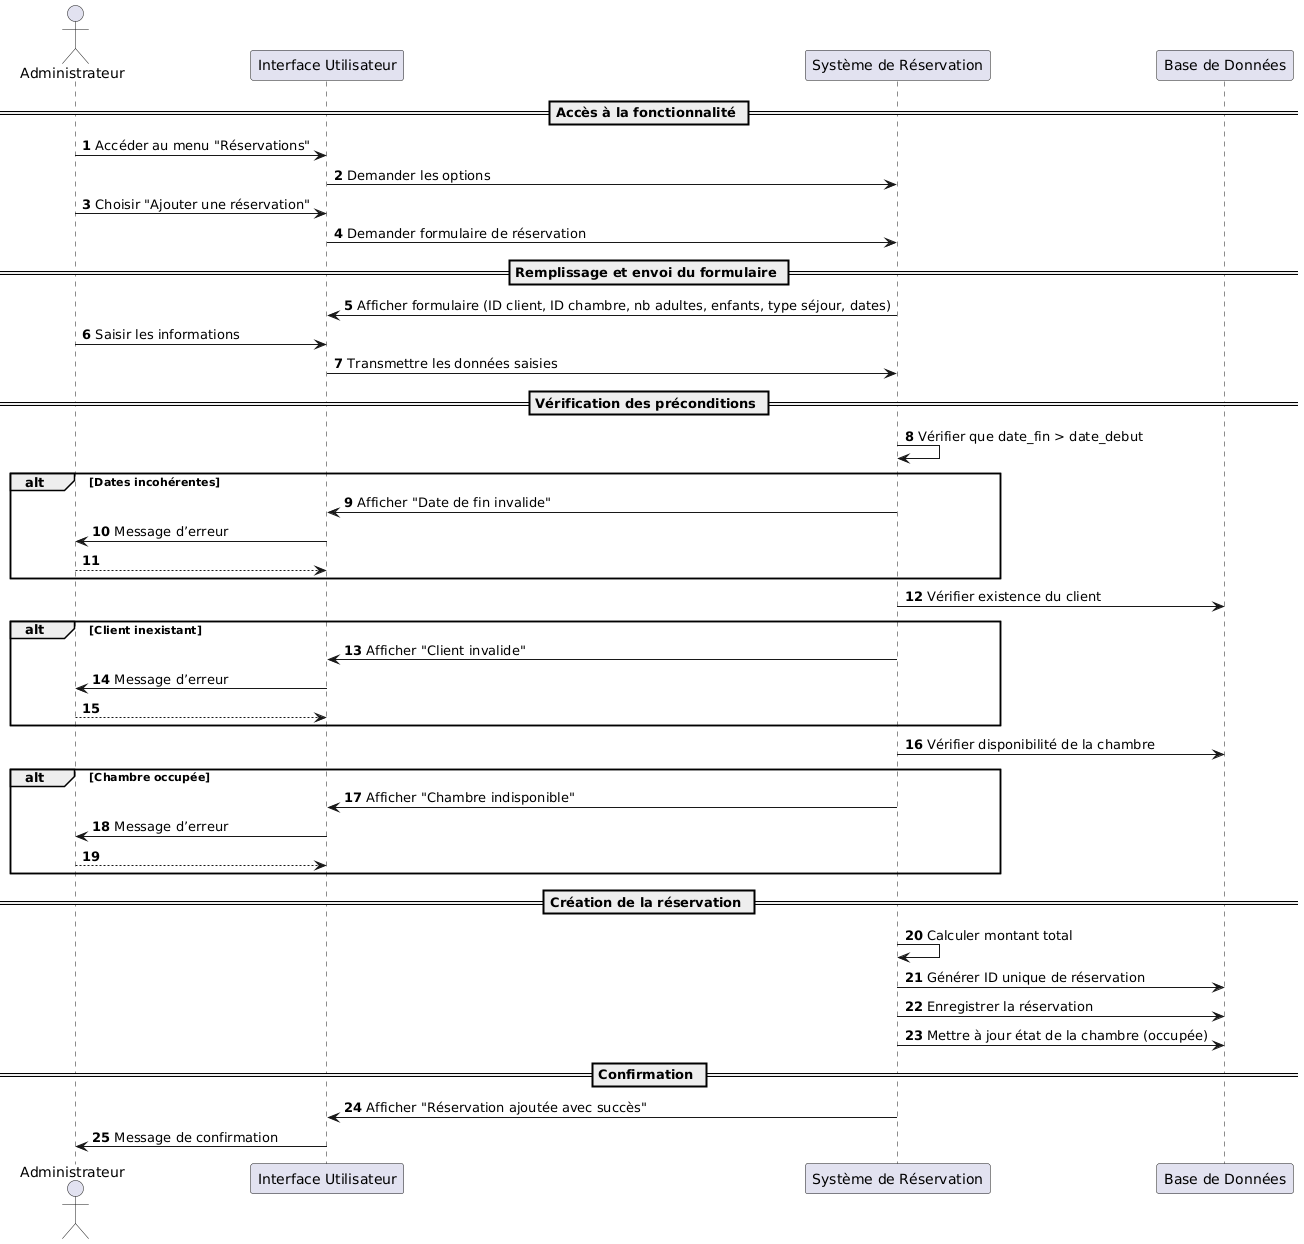

The diagram above was rendered by PlantUML. Its source (embedded in the PNG):
@startuml
autonumber

actor Administrateur
participant "Interface Utilisateur" as UI
participant "Système de Réservation" as System
participant "Base de Données" as DB

== Accès à la fonctionnalité ==
Administrateur -> UI: Accéder au menu "Réservations"
UI -> System: Demander les options
Administrateur -> UI: Choisir "Ajouter une réservation"
UI -> System: Demander formulaire de réservation

== Remplissage et envoi du formulaire ==
System -> UI: Afficher formulaire (ID client, ID chambre, nb adultes, enfants, type séjour, dates)
Administrateur -> UI: Saisir les informations
UI -> System: Transmettre les données saisies

== Vérification des préconditions ==
System -> System: Vérifier que date_fin > date_debut
alt Dates incohérentes
    System -> UI: Afficher "Date de fin invalide"
    UI -> Administrateur: Message d’erreur
    return
end

System -> DB: Vérifier existence du client
alt Client inexistant
    System -> UI: Afficher "Client invalide"
    UI -> Administrateur: Message d’erreur
    return
end

System -> DB: Vérifier disponibilité de la chambre
alt Chambre occupée
    System -> UI: Afficher "Chambre indisponible"
    UI -> Administrateur: Message d’erreur
    return
end

== Création de la réservation ==
System -> System: Calculer montant total
System -> DB: Générer ID unique de réservation
System -> DB: Enregistrer la réservation
System -> DB: Mettre à jour état de la chambre (occupée)

== Confirmation ==
System -> UI: Afficher "Réservation ajoutée avec succès"
UI -> Administrateur: Message de confirmation
@enduml